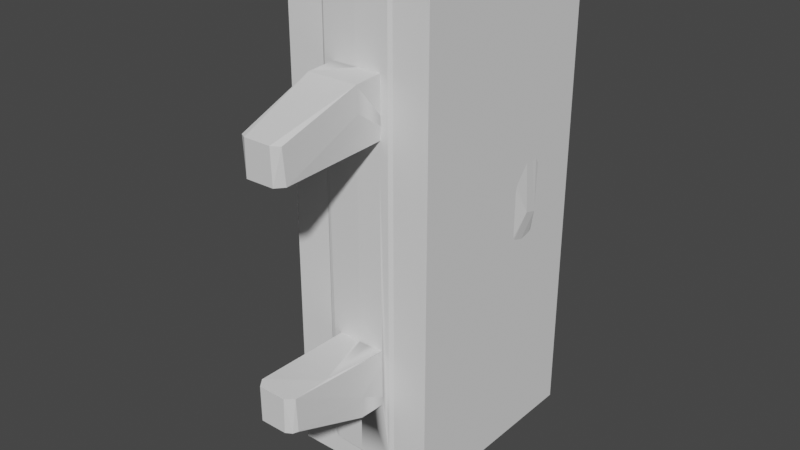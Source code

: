 # Source: hand_fingers.blend  (saved by Blender 2.82.7; exported with 4.5.12 LTS)
import bpy
from mathutils import Matrix  # noqa: F401  (used for matrix-valued properties, if any)

bpy.ops.wm.read_factory_settings(use_empty=True)
scene = bpy.context.scene
scene.name = 'Scene'

# ---- collections
col_collection = bpy.data.collections.new('Collection'); scene.collection.children.link(col_collection)

# ---- materials (node trees are filled in below, after node groups)
mat_defaultmaterial = bpy.data.materials.new('DefaultMaterial')
mat_defaultmaterial.use_transparent_shadow = False

# ---- material node trees
mat_defaultmaterial.use_nodes = True; mat_defaultmaterial.node_tree.nodes.clear()
_N = mat_defaultmaterial.node_tree.nodes; _L = mat_defaultmaterial.node_tree.links
n0 = _N.new('ShaderNodeOutputMaterial'); n0.name = 'Material Output'; n0.location = (300, 300)
n1 = _N.new('ShaderNodeBsdfPrincipled'); n1.name = 'Principled BSDF'; n1.location = (10, 300)
n1.distribution = 'GGX'
n1.subsurface_method = 'BURLEY'
n1.inputs[3].default_value = 1.45
n1.inputs[27].default_value = (0.0, 0.0, 0.0, 1.0)
n1.inputs[28].default_value = 1.0
_L.new(n1.outputs[0], n0.inputs[0])
n0.is_active_output = True

# ---- world
world_world = bpy.data.worlds.new('World'); scene.world = world_world
world_world.use_nodes = True; world_world.node_tree.nodes.clear()
_N = world_world.node_tree.nodes; _L = world_world.node_tree.links
n0 = _N.new('ShaderNodeOutputWorld'); n0.name = 'World Output'; n0.location = (300, 300)
n1 = _N.new('ShaderNodeBackground'); n1.name = 'Background'; n1.location = (10, 300)
n1.inputs[0].default_value = (0.05088, 0.05088, 0.05088, 1.0)
_L.new(n1.outputs[0], n0.inputs[0])
n0.is_active_output = True
world_world.color = (0.05088, 0.05088, 0.05088)
world_world.use_sun_shadow = False
world_world.sun_shadow_jitter_overblur = 0.0

# ---- meshes
me_cube_001 = bpy.data.meshes.new('Cube.001')
me_cube_001.from_pydata([(-0.0307, -0.04427, -0.1009), (-0.0307, -0.04427, 0.1009), (-0.0307, 0.04427, -0.1009), (-0.0307, 0.04427, 0.1009), (0.0307, -0.04427, -0.1009), (0.0307, -0.04427, 0.1009), (0.0307, 0.04427, -0.1009), (0.0307, 0.04427, 0.1009)], [], [(1, 2, 0), (3, 6, 2), (7, 4, 6), (5, 0, 4), (6, 0, 2), (3, 5, 7), (1, 3, 2), (3, 7, 6), (7, 5, 4), (5, 1, 0), (6, 4, 0), (3, 1, 5)])
_uv = me_cube_001.uv_layers.new(name='UVMap')
_uv.uv.foreach_set('vector', [0.625, 0.0, 0.375, 0.25, 0.375, 0.0, 0.625, 0.25, 0.375, 0.5, 0.375, 0.25, 0.625, 0.5, 0.375, 0.75, 0.375, 0.5, 0.625, 0.75, 0.375, 1.0, 0.375, 0.75, 0.375, 0.5, 0.125, 0.75, 0.125, 0.5, 0.875, 0.5, 0.625, 0.75, 0.625, 0.5, 0.625, 0.0, 0.625, 0.25, 0.375, 0.25, 0.625, 0.25, 0.625, 0.5, 0.375, 0.5, 0.625, 0.5, 0.625, 0.75, 0.375, 0.75, 0.625, 0.75, 0.625, 1.0, 0.375, 1.0, 0.375, 0.5, 0.375, 0.75, 0.125, 0.75, 0.875, 0.5, 0.875, 0.75, 0.625, 0.75])
me_cube_001.use_remesh_fix_poles = True
me_cube_001.use_remesh_preserve_attributes = False
me_cube_001.use_mirror_vertex_groups = False
me_cube_001.update()
me_hand = bpy.data.meshes.new('hand')
me_hand.from_pydata([(-0.0104, -0.06525, 0.07744), (0.01039, -0.06522, 0.07759), (-0.00584, -0.05427, 0.1122), (-0.008616, -0.05399, 0.1097), (-0.01049, -0.0551, 0.07684), (-0.0104, -0.06525, 0.07744), (-0.01049, -0.0551, 0.07684), (-0.008693, -0.03987, 0.1086), (-0.0102, -0.04219, 0.06577), (-0.01047, -0.04752, 0.06576), (-0.008616, -0.05399, 0.1097), (-0.008693, -0.03987, 0.1086), (-0.01049, -0.0551, 0.07684), (0.008623, -0.03994, 0.1094), (0.01014, -0.04216, 0.06577), (0.01005, -0.04202, 0.06577), (0.00873, -0.03998, 0.09456), (-0.008693, -0.03987, 0.1086), (0.005481, -0.03991, 0.1121), (0.00873, -0.03998, 0.09456), (-0.0104, -0.06525, 0.07744), (-0.01049, -0.0551, 0.07684), (-0.01047, -0.04752, 0.06576), (-0.01043, -0.05124, 0.06576), (-0.0104, -0.06525, 0.07744), (-0.01043, -0.05124, 0.06576), (-0.01041, -0.05546, 0.06576), (-0.01038, -0.06596, 0.06576), (-0.0104, -0.06525, 0.07744), (-0.01038, -0.06596, 0.06576), (-0.002333, -0.06594, 0.06592), (0.01039, -0.06522, 0.07759), (0.01039, -0.06522, 0.07759), (0.005278, -0.05429, 0.1122), (-0.00584, -0.05427, 0.1122), (0.007778, -0.05422, 0.1108), (0.005278, -0.05429, 0.1122), (0.01039, -0.06522, 0.07759), (0.008623, -0.03994, 0.1094), (0.005481, -0.03991, 0.1121), (0.007778, -0.05422, 0.1108), (-0.0104, -0.06525, 0.07744), (-0.00584, -0.05427, 0.1122), (-0.008616, -0.05399, 0.1097), (0.01048, -0.0561, 0.07739), (0.008841, -0.05392, 0.109), (0.01039, -0.06522, 0.07759), (0.008841, -0.05392, 0.109), (0.007778, -0.05422, 0.1108), (0.01039, -0.06522, 0.07759), (-0.00584, -0.05427, 0.1122), (0.005481, -0.03991, 0.1121), (-0.006138, -0.03998, 0.112), (0.005278, -0.05429, 0.1122), (0.005481, -0.03991, 0.1121), (-0.00584, -0.05427, 0.1122), (-0.008693, -0.03987, 0.1086), (-0.006138, -0.03998, 0.112), (0.005481, -0.03991, 0.1121), (-0.006138, -0.03998, 0.112), (-0.008693, -0.03987, 0.1086), (-0.008616, -0.05399, 0.1097), (0.005481, -0.03991, 0.1121), (0.008623, -0.03994, 0.1094), (0.00873, -0.03998, 0.09456), (0.007778, -0.05422, 0.1108), (0.005481, -0.03991, 0.1121), (0.005278, -0.05429, 0.1122), (0.008623, -0.03994, 0.1094), (0.008841, -0.05392, 0.109), (0.01048, -0.0561, 0.07739), (-0.006138, -0.03998, 0.112), (-0.008616, -0.05399, 0.1097), (-0.00584, -0.05427, 0.1122), (0.007778, -0.05422, 0.1108), (0.008841, -0.05392, 0.109), (0.008623, -0.03994, 0.1094), (0.0104, 0.06525, 0.07744), (-0.01039, 0.06522, 0.07759), (0.00584, 0.05427, 0.1122), (0.008616, 0.05399, 0.1097), (0.01049, 0.0551, 0.07684), (0.0104, 0.06525, 0.07744), (0.01049, 0.0551, 0.07684), (0.008693, 0.03987, 0.1086), (0.0102, 0.04219, 0.06575), (0.01047, 0.04751, 0.06575), (0.008616, 0.05399, 0.1097), (0.008693, 0.03987, 0.1086), (0.01049, 0.0551, 0.07684), (-0.008623, 0.03994, 0.1094), (-0.01014, 0.04216, 0.06577), (-0.01005, 0.04202, 0.06577), (-0.00873, 0.03998, 0.09456), (0.008693, 0.03987, 0.1086), (-0.005481, 0.03991, 0.1121), (-0.00873, 0.03998, 0.09456), (0.0104, 0.06525, 0.07744), (0.01049, 0.0551, 0.07684), (0.01047, 0.04751, 0.06575), (0.01043, 0.05122, 0.06575), (0.0104, 0.06525, 0.07744), (0.01043, 0.05122, 0.06575), (0.01043, 0.05157, 0.06575), (0.01038, 0.06596, 0.06575), (0.0104, 0.06525, 0.07744), (0.01038, 0.06596, 0.06575), (0.002342, 0.06595, 0.06591), (-0.01039, 0.06522, 0.07759), (-0.01039, 0.06522, 0.07759), (-0.005278, 0.05429, 0.1122), (0.00584, 0.05427, 0.1122), (-0.007778, 0.05422, 0.1108), (-0.005278, 0.05429, 0.1122), (-0.01039, 0.06522, 0.07759), (-0.008623, 0.03994, 0.1094), (-0.005481, 0.03991, 0.1121), (-0.007778, 0.05422, 0.1108), (0.0104, 0.06525, 0.07744), (0.00584, 0.05427, 0.1122), (0.008616, 0.05399, 0.1097), (-0.01048, 0.0561, 0.07739), (-0.008841, 0.05392, 0.109), (-0.01039, 0.06522, 0.07759), (-0.008841, 0.05392, 0.109), (-0.007778, 0.05422, 0.1108), (-0.01039, 0.06522, 0.07759), (0.00584, 0.05427, 0.1122), (-0.005481, 0.03991, 0.1121), (0.006138, 0.03998, 0.112), (-0.005278, 0.05429, 0.1122), (-0.005481, 0.03991, 0.1121), (0.00584, 0.05427, 0.1122), (0.008693, 0.03987, 0.1086), (0.006138, 0.03998, 0.112), (-0.005481, 0.03991, 0.1121), (0.006138, 0.03998, 0.112), (0.008693, 0.03987, 0.1086), (0.008616, 0.05399, 0.1097), (-0.005481, 0.03991, 0.1121), (-0.008623, 0.03994, 0.1094), (-0.00873, 0.03998, 0.09456), (-0.007778, 0.05422, 0.1108), (-0.005481, 0.03991, 0.1121), (-0.005278, 0.05429, 0.1122), (-0.008623, 0.03994, 0.1094), (-0.008841, 0.05392, 0.109), (-0.01048, 0.0561, 0.07739), (0.006138, 0.03998, 0.112), (0.008616, 0.05399, 0.1097), (0.00584, 0.05427, 0.1122), (-0.007778, 0.05422, 0.1108), (-0.008841, 0.05392, 0.109), (-0.008623, 0.03994, 0.1094), (0.01674, 0.09013, 0.06443), (0.01713, -0.08927, 0.06361), (0.03159, -0.000559, 0.006214), (-0.01705, -0.09552, 0.02212), (-0.01751, -0.09791, 0.05167), (-0.0316, -0.001987, 0.001153), (-0.02598, 0.07577, -0.005082), (-0.03164, -0.000579, 0.005973), (0.01703, -0.0968, 0.03032), (0.03162, -0.001861, 0.00118), (0.01759, -0.09741, 0.05198), (0.01856, 0.0946, 0.05662), (-0.0168, -0.09191, 0.006295), (-0.01681, -0.08753, -0.001206), (0.01623, -0.09954, 0.05158), (-4.1e-05, -0.104, 0.005691), (-1.7e-05, -0.1037, -0.009199), (-0.003617, -0.1012, -0.01261), (-0.00343, -0.1026, -0.008964), (-0.02527, 0.08207, 0.005197), (-0.02801, 0.04178, -0.006396), (-0.000113, 0.09281, 0.06596), (-0.01257, 0.09371, 0.06517), (-0.01442, 0.09128, 0.06569), (-0.01726, -0.0907, 0.06308), (-0.01547, -0.09071, 0.06519), (-0.01677, 0.09025, 0.06433), (0.01696, -0.0916, 0.005563), (0.01761, -0.09385, 0.05845), (0.01251, -0.1002, 0.05689), (0.01555, 0.1002, 0.05467), (0.01927, 0.09849, 0.04494), (0.01622, 0.1003, 0.04587), (0.001917, -0.04552, -0.02566), (0.02802, 0.04204, -0.00635), (0.00381, -0.08297, -0.02445), (0.02067, 0.09369, 0.04331), (0.02545, 0.08118, 0.003501), (-0.003637, -0.08359, -0.02461), (-0.01653, -0.08224, -0.005118), (-0.01402, -0.1001, 0.05603), (-0.01601, -0.09963, 0.0493), (-0.003215, -0.08777, -0.02388), (-0.009491, -0.04216, 0.06578), (-0.003641, 0.04203, 0.06589), (-0.0104, 0.0659, 0.06577), (-0.001981, 0.06593, 0.06593), (-0.01299, -0.0925, 0.06571), (-0.000506, -0.09295, 0.06595), (-0.000449, -0.06594, 0.06595), (-0.000398, -0.04203, 0.06595), (-0.00022, 0.04203, 0.06596), (0.01354, 0.09267, 0.06569), (-0.00017, 0.06593, 0.06596), (0.003347, -0.04203, 0.06588), (0.009719, 0.04217, 0.06576), (0.01343, -0.09193, 0.06573), (0.0104, -0.0659, 0.06577), (0.01043, -0.0624, 0.06577), (0.01043, -0.0624, 0.06577), (0.01042, -0.04774, 0.06577), (0.001538, -0.06593, 0.06591), (-0.01923, 0.09726, 0.05059), (0.01656, -0.08513, -0.003873), (0.003495, -0.1027, -0.008029), (0.02387, 0.0904, 0.004368), (0.02271, 0.09374, 0.01434), (0.02603, 0.0753, -0.005031), (0.02482, 0.07438, -0.007156), (-0.0015, -0.04587, -0.02592), (-0.000834, 0.08026, -0.007322), (0.02296, 0.0779, -0.007399), (-0.02276, 0.08017, -0.00691), (3.2e-05, -0.09945, -0.01716), (-0.01663, -0.09855, 0.05473), (0.003602, -0.1012, -0.01263), (-0.001617, 0.09747, 0.06231), (0.01572, -0.09178, 0.06491), (-0.01845, 0.09201, 0.05839), (-0.000627, -0.08798, -0.02496), (0.003076, -0.08797, -0.02398), (0.0198, 0.09701, 0.02091), (0.009942, 0.1, 0.05834), (0.01713, 0.09907, 0.0543), (-0.000314, 0.09461, 0.007575), (-1.6e-05, 0.0985, 0.02708), (-0.000337, 0.08656, -0.004163), (0.02231, 0.08825, -0.001933), (0.02238, 0.08336, -0.005526), (-0.02132, 0.09093, 0.00098), (-0.02273, 0.08543, -0.00412), (-0.0245, 0.08589, -0.001833), (0.001843, -0.084, -0.02552), (-0.02465, 0.07667, -0.006932), (0.01314, -0.09406, 0.06468), (-0.009324, -0.09998, 0.05849), (-0.01907, 0.0977, 0.02463), (-0.004494, 0.1004, 0.05812), (-0.01462, 0.1002, 0.05573), (0.01581, -0.09942, 0.05497), (0.02134, 0.09433, 0.008942), (-0.000173, 0.09099, 0.000577), (0.02148, 0.09179, 0.002684), (0.02451, 0.0817, -0.005051), (0.02473, 0.08574, -0.001232), (-0.02066, 0.09467, 0.009538), (0.001191, -0.1003, 0.05862), (0.00047, -0.09666, 0.06308), (0.0154, 0.09291, 0.06456), (-0.000868, -0.08255, -0.02587), (-0.02356, 0.09117, 0.004608), (-0.01462, -0.09344, 0.0645), (-0.02303, 0.0929, 0.009877), (-0.02182, 0.09544, 0.02176), (-0.01819, 0.09952, 0.04381), (-0.01605, 0.09321, 0.06362), (-0.01699, 0.09936, 0.05412), (-0.0104, 0.0659, 0.06577), (-0.01043, 0.06241, 0.06577), (-0.01048, 0.0561, 0.07739), (-0.01039, 0.06522, 0.07759), (-0.01005, 0.04202, 0.06577), (0.006575, 0.04206, 0.06582), (-0.00873, 0.03998, 0.09456), (0.002342, 0.06595, 0.06591), (-0.01039, 0.06522, 0.07759), (0.006575, 0.04206, 0.06582), (0.0102, 0.04219, 0.06575), (0.008693, 0.03987, 0.1086), (-0.00873, 0.03998, 0.09456), (-0.01042, 0.04774, 0.06577), (-0.01014, 0.04216, 0.06577), (-0.008623, 0.03994, 0.1094), (-0.01048, 0.0561, 0.07739), (-0.01043, 0.06241, 0.06577), (-0.01042, 0.04774, 0.06577), (-0.01048, 0.0561, 0.07739), (0.01048, -0.0561, 0.07739), (0.01039, -0.06522, 0.07759), (0.01005, -0.04202, 0.06577), (-0.001689, -0.04204, 0.06593), (-0.006568, -0.04205, 0.06584), (0.00873, -0.03998, 0.09456), (-0.002333, -0.06594, 0.06592), (0.0104, -0.0659, 0.06577), (0.01039, -0.06522, 0.07759), (-0.006568, -0.04205, 0.06584), (-0.0102, -0.04219, 0.06577), (-0.008693, -0.03987, 0.1086), (0.00873, -0.03998, 0.09456), (0.01042, -0.04774, 0.06577), (0.01014, -0.04216, 0.06577), (0.008623, -0.03994, 0.1094), (0.01048, -0.0561, 0.07739), (0.01048, -0.0561, 0.07739)], [(30, 294), (29, 201), (8, 91), (272, 285), (288, 177), (284, 177), (107, 205), (106, 206), (85, 209)], [(0, 1, 2), (3, 4, 5), (6, 7, 8, 9), (10, 11, 12), (13, 14, 15, 16), (17, 18, 19), (20, 21, 22, 23), (24, 25, 26, 27), (28, 29, 30, 31), (32, 33, 34), (35, 36, 37), (38, 39, 40), (41, 42, 43), (44, 45, 46), (47, 48, 49), (50, 51, 52), (53, 54, 55), (56, 57, 58), (59, 60, 61), (62, 63, 64), (65, 66, 67), (68, 69, 70), (71, 72, 73), (74, 75, 76), (77, 78, 79), (80, 81, 82), (83, 84, 85, 86), (87, 88, 89), (90, 91, 92, 93), (94, 95, 96), (97, 98, 99, 100), (101, 102, 103, 104), (105, 106, 107, 108), (109, 110, 111), (112, 113, 114), (115, 116, 117), (118, 119, 120), (121, 122, 123), (124, 125, 126), (127, 128, 129), (130, 131, 132), (133, 134, 135), (136, 137, 138), (139, 140, 141), (142, 143, 144), (145, 146, 147), (148, 149, 150), (151, 152, 153), (154, 155, 156), (157, 158, 159), (160, 159, 161), (162, 163, 164), (163, 156, 164), (165, 154, 156), (166, 159, 167), (161, 159, 158), (157, 159, 166), (168, 169, 170), (171, 172, 166), (173, 160, 161), (174, 159, 160), (175, 176, 177), (178, 179, 180), (181, 163, 162), (155, 182, 156), (182, 164, 156), (183, 169, 168), (184, 185, 186), (187, 188, 189), (190, 156, 191), (159, 192, 193), (178, 161, 158), (194, 195, 169), (171, 167, 196), (175, 177, 22, 23, 26, 197, 198, 92, 91, 199, 200), (201, 202, 203, 204, 205, 198, 197, 26), (206, 175, 207, 205, 204, 208, 209, 103), (202, 210, 211, 212, 213, 214, 14, 15, 208, 215), (173, 161, 216), (162, 164, 168), (189, 163, 217), (218, 181, 162), (163, 189, 188), (165, 190, 185), (190, 165, 156), (190, 191, 219), (190, 220, 185), (220, 190, 219), (163, 188, 221), (163, 221, 191), (163, 191, 156), (222, 188, 187), (223, 224, 225), (224, 223, 226), (225, 222, 187), (192, 159, 174), (227, 171, 196), (193, 192, 196), (167, 193, 196), (167, 159, 193), (228, 178, 158), (227, 229, 170), (195, 228, 158), (169, 195, 170), (230, 175, 206), (175, 230, 176), (154, 206, 231), (210, 231, 206), (178, 232, 161), (232, 178, 180), (232, 216, 161), (233, 227, 196), (234, 189, 217), (231, 155, 154), (186, 185, 235), (236, 230, 206), (185, 237, 165), (238, 239, 235), (221, 188, 222), (240, 241, 242), (243, 244, 245), (246, 223, 187), (223, 247, 226), (157, 195, 158), (218, 168, 170), (227, 170, 171), (160, 173, 245), (177, 179, 201), (180, 179, 177), (202, 248, 210), (194, 169, 249), (250, 239, 238), (230, 251, 176), (186, 252, 251), (217, 181, 229), (229, 181, 218), (229, 218, 170), (231, 253, 182), (253, 183, 168), (248, 253, 231), (253, 248, 183), (162, 168, 218), (253, 168, 164), (164, 182, 253), (251, 230, 236), (187, 189, 246), (238, 235, 254), (239, 186, 235), (226, 244, 240), (241, 255, 256), (240, 242, 224), (224, 242, 225), (187, 223, 225), (174, 247, 223), (174, 160, 247), (257, 241, 258), (192, 174, 223), (259, 250, 238), (252, 176, 251), (181, 217, 163), (260, 248, 261), (184, 186, 236), (236, 186, 251), (219, 254, 220), (237, 185, 184), (206, 262, 236), (262, 184, 236), (262, 165, 237), (244, 243, 240), (258, 221, 257), (254, 219, 256), (243, 238, 255), (255, 238, 256), (263, 223, 246), (192, 223, 263), (167, 171, 166), (195, 194, 228), (172, 170, 195), (172, 157, 166), (202, 261, 248), (260, 261, 249), (169, 183, 260), (260, 249, 169), (264, 245, 173), (234, 227, 233), (233, 246, 234), (227, 234, 229), (217, 229, 234), (155, 231, 182), (248, 231, 210), (248, 260, 183), (246, 189, 234), (262, 237, 184), (262, 206, 154), (165, 262, 154), (238, 254, 256), (235, 220, 254), (220, 235, 185), (225, 257, 222), (221, 258, 191), (258, 219, 191), (243, 255, 240), (240, 255, 241), (224, 226, 240), (195, 157, 172), (172, 171, 170), (265, 249, 201), (249, 261, 201), (194, 265, 228), (179, 265, 201), (266, 267, 259), (268, 186, 239), (252, 186, 268), (264, 243, 245), (263, 246, 233), (241, 257, 242), (221, 222, 257), (241, 256, 219), (258, 241, 219), (194, 249, 265), (201, 261, 202), (178, 265, 179), (269, 216, 232), (232, 180, 269), (270, 216, 269), (264, 266, 259), (216, 267, 173), (267, 266, 173), (266, 264, 173), (264, 259, 243), (252, 269, 176), (180, 177, 269), (257, 225, 242), (245, 244, 247), (247, 244, 226), (247, 160, 245), (270, 252, 268), (259, 267, 250), (216, 268, 267), (268, 216, 270), (243, 259, 238), (252, 270, 269), (177, 176, 269), (196, 263, 233), (178, 228, 265), (250, 268, 239), (196, 192, 263), (268, 250, 267), (271, 272, 273, 274), (275, 198, 205, 276, 277), (278, 207, 200, 199, 279), (280, 209, 281, 282, 283), (100, 99, 210, 206, 103), (198, 205, 207, 200), (200, 207, 175), (284, 285, 286, 287), (200, 199, 91, 92, 198), (288, 289, 290), (211, 212, 291, 292), (293, 208, 204, 294, 295, 296), (208, 204, 203, 215), (215, 203, 202), (297, 203, 215, 298, 299), (300, 197, 301, 302, 303), (23, 22, 177, 201, 26), (304, 305, 306, 307), (15, 14, 214, 213, 212, 211, 210, 99, 100, 103, 209, 208), (213, 214, 308)])
me_hand.polygons.foreach_set('use_smooth', [True] * 268)
_k = set([(0, 1), (0, 2), (1, 2), (3, 4), (3, 5), (4, 5), (6, 7), (6, 9), (7, 8), (8, 9), (10, 11), (10, 12), (11, 12), (13, 14), (13, 16), (15, 16), (17, 18), (17, 19), (18, 19), (20, 21), (20, 23), (21, 22), (24, 25), (24, 27), (25, 26), (26, 27), (28, 29), (28, 31), (29, 30), (30, 31), (32, 33), (32, 34), (33, 34), (35, 36), (35, 37), (36, 37), (38, 39), (38, 40), (39, 40), (41, 42), (41, 43), (42, 43), (44, 45), (44, 46), (45, 46), (47, 48), (47, 49), (48, 49), (50, 51), (50, 52), (51, 52), (53, 54), (53, 55), (54, 55), (56, 57), (56, 58), (57, 58), (59, 60), (59, 61), (60, 61), (62, 63), (62, 64), (63, 64), (65, 66), (65, 67), (66, 67), (68, 69), (68, 70), (69, 70), (71, 72), (71, 73), (72, 73), (74, 75), (74, 76), (75, 76), (77, 78), (77, 79), (78, 79), (80, 81), (80, 82), (81, 82), (83, 84), (83, 86), (84, 85), (85, 86), (87, 88), (87, 89), (88, 89), (90, 91), (90, 93), (92, 93), (94, 95), (94, 96), (95, 96), (97, 98), (97, 100), (98, 99), (101, 102), (101, 104), (102, 103), (103, 104), (105, 106), (105, 108), (106, 107), (107, 108), (109, 110), (109, 111), (110, 111), (112, 113), (112, 114), (113, 114), (115, 116), (115, 117), (116, 117), (118, 119), (118, 120), (119, 120), (121, 122), (121, 123), (122, 123), (124, 125), (124, 126), (125, 126), (127, 128), (127, 129), (128, 129), (130, 131), (130, 132), (131, 132), (133, 134), (133, 135), (134, 135), (136, 137), (136, 138), (137, 138), (139, 140), (139, 141), (140, 141), (142, 143), (142, 144), (143, 144), (145, 146), (145, 147), (146, 147), (148, 149), (148, 150), (149, 150), (151, 152), (151, 153), (152, 153), (154, 155), (154, 156), (154, 165), (154, 206), (154, 231), (154, 262), (155, 156), (155, 182), (155, 231), (156, 163), (156, 164), (156, 165), (156, 182), (156, 190), (156, 191), (157, 158), (157, 159), (157, 166), (157, 172), (157, 195), (158, 159), (158, 161), (158, 178), (158, 195), (158, 228), (159, 160), (159, 161), (159, 166), (159, 167), (159, 174), (159, 192), (159, 193), (160, 161), (160, 173), (160, 174), (160, 245), (160, 247), (161, 173), (161, 178), (161, 216), (161, 232), (162, 164), (162, 168), (162, 181), (162, 218), (163, 164), (163, 181), (163, 188), (163, 189), (163, 191), (163, 217), (163, 221), (164, 168), (164, 182), (164, 253), (165, 185), (165, 190), (165, 237), (165, 262), (166, 167), (166, 171), (166, 172), (167, 171), (167, 193), (167, 196), (168, 169), (168, 170), (168, 183), (168, 218), (168, 253), (169, 170), (169, 183), (169, 194), (169, 195), (169, 249), (169, 260), (170, 171), (170, 172), (170, 195), (170, 218), (170, 227), (170, 229), (171, 172), (171, 196), (171, 227), (172, 195), (173, 216), (173, 245), (173, 264), (173, 266), (173, 267), (174, 192), (174, 223), (174, 247), (175, 176), (175, 177), (175, 206), (175, 207), (175, 230), (176, 177), (176, 230), (176, 251), (176, 252), (176, 269), (177, 179), (177, 180), (177, 201), (177, 269), (178, 179), (178, 180), (178, 228), (178, 232), (178, 265), (179, 180), (179, 201), (179, 265), (180, 232), (180, 269), (181, 217), (181, 218), (181, 229), (182, 231), (182, 253), (183, 248), (183, 253), (183, 260), (184, 185), (184, 186), (184, 236), (184, 237), (184, 262), (185, 186), (185, 190), (185, 220), (185, 235), (185, 237), (186, 235), (186, 236), (186, 239), (186, 251), (186, 268), (187, 188), (187, 189), (187, 222), (187, 223), (187, 225), (187, 246), (188, 189), (188, 221), (188, 222), (189, 217), (189, 234), (189, 246), (190, 191), (190, 219), (190, 220), (191, 219), (191, 221), (191, 258), (192, 193), (192, 196), (192, 223), (192, 263), (193, 196), (194, 195), (194, 228), (194, 249), (194, 265), (195, 228), (196, 227), (196, 233), (196, 263), (197, 300), (197, 301), (198, 275), (199, 279), (201, 202), (201, 249), (201, 261), (201, 265), (202, 203), (202, 210), (202, 248), (202, 261), (203, 204), (203, 297), (204, 205), (204, 294), (205, 207), (205, 276), (206, 210), (206, 230), (206, 231), (206, 236), (206, 262), (207, 278), (208, 293), (209, 280), (209, 281), (210, 231), (210, 248), (211, 292), (212, 291), (213, 308), (214, 308), (215, 298), (216, 232), (216, 267), (216, 268), (216, 269), (216, 270), (217, 229), (217, 234), (218, 229), (219, 220), (219, 241), (219, 254), (219, 256), (219, 258), (220, 235), (220, 254), (221, 222), (221, 257), (221, 258), (222, 225), (222, 257), (223, 224), (223, 225), (223, 226), (223, 246), (223, 247), (223, 263), (224, 225), (224, 226), (224, 240), (224, 242), (225, 242), (225, 257), (226, 240), (226, 244), (226, 247), (227, 229), (227, 233), (227, 234), (228, 265), (229, 234), (230, 236), (230, 251), (231, 248), (231, 253), (232, 269), (233, 234), (233, 246), (233, 263), (234, 246), (235, 238), (235, 239), (235, 254), (236, 251), (236, 262), (237, 262), (238, 239), (238, 243), (238, 254), (238, 255), (238, 256), (238, 259), (239, 250), (239, 268), (240, 241), (240, 242), (240, 243), (240, 244), (240, 255), (241, 242), (241, 255), (241, 256), (241, 257), (241, 258), (242, 257), (243, 244), (243, 245), (243, 255), (243, 259), (243, 264), (244, 245), (244, 247), (245, 247), (245, 264), (246, 263), (248, 253), (248, 260), (248, 261), (249, 260), (249, 261), (249, 265), (250, 259), (250, 267), (250, 268), (251, 252), (252, 268), (252, 269), (252, 270), (254, 256), (255, 256), (257, 258), (259, 264), (259, 266), (259, 267), (260, 261), (264, 266), (266, 267), (267, 268), (268, 270), (269, 270), (271, 272), (271, 274), (272, 273), (273, 274), (275, 277), (276, 277), (278, 279), (280, 283), (281, 282), (282, 283), (284, 285), (284, 287), (285, 286), (286, 287), (288, 289), (288, 290), (289, 290), (291, 292), (293, 296), (294, 295), (295, 296), (297, 299), (298, 299), (300, 303), (301, 302), (302, 303), (304, 305), (304, 307), (305, 306), (306, 307)])
me_hand.attributes.new('sharp_edge', 'BOOLEAN', 'EDGE').data.foreach_set('value', [ (min(e.vertices), max(e.vertices)) in _k for e in me_hand.edges])
me_hand.materials.append(mat_defaultmaterial)
me_hand.use_remesh_fix_poles = True
me_hand.use_remesh_preserve_attributes = False
me_hand.use_mirror_vertex_groups = False
me_hand.update()
me_hand.normals_split_custom_set([tuple(v) for v in zip(*[iter([-0.0006739, -0.9536, 0.3012, -0.0006739, -0.9536, 0.3012, -0.0006739, -0.9536, 0.3012, -0.9983, -0.005857, 0.05723, -0.9983, -0.005857, 0.05723, -0.9983, -0.005857, 0.05723, -0.9982, 0.05079, 0.03229, -0.9982, 0.05079, 0.03229, -0.9982, 0.05079, 0.03229, -0.9982, 0.05079, 0.03229, -0.9984, -0.0007487, 0.05706, -0.9984, -0.0007487, 0.05706, -0.9984, -0.0007487, 0.05706, 0.8712, 0.4909, 0.005203, 0.8712, 0.4909, 0.005203, 0.8712, 0.4909, 0.005203, 0.8712, 0.4909, 0.005203, 0.003747, 1.0, -0.003121, 0.003747, 1.0, -0.003121, 0.003747, 1.0, -0.003121, -0.9999, -0.009771, -0.009185, -0.9999, -0.009771, -0.009185, -0.9999, -0.009771, -0.009185, -0.9999, -0.009771, -0.009185, -1.0, -0.003736, -0.001934, -1.0, -0.003736, -0.001934, -1.0, -0.003736, -0.001934, -1.0, -0.003736, -0.001934, 0.001155, -0.9982, 0.06077, 0.001155, -0.9982, 0.06077, 0.001155, -0.9982, 0.06077, 0.001155, -0.9982, 0.06077, -0.002845, -0.9538, 0.3003, -0.002845, -0.9538, 0.3003, -0.002845, -0.9538, 0.3003, 0.219, -0.9209, 0.3226, 0.219, -0.9209, 0.3226, 0.219, -0.9209, 0.3226, 0.6614, 0.03501, 0.7492, 0.6614, 0.03501, 0.7492, 0.6614, 0.03501, 0.7492, -0.3776, -0.8676, 0.3235, -0.3776, -0.8676, 0.3235, -0.3776, -0.8676, 0.3235, 0.9986, -0.008708, 0.05236, 0.9986, -0.008708, 0.05236, 0.9986, -0.008708, 0.05236, 0.6661, -0.6907, 0.2815, 0.6661, -0.6907, 0.2815, 0.6661, -0.6907, 0.2815, -0.01274, 0.01554, 0.9998, -0.01274, 0.01554, 0.9998, -0.01274, 0.01554, 0.9998, -0.004033, 0.008677, 1.0, -0.004033, 0.008677, 1.0, -0.004033, 0.008677, 1.0, -0.006497, 0.9993, 0.03766, -0.006497, 0.9993, 0.03766, -0.006497, 0.9993, 0.03766, -0.7989, 0.04499, 0.5997, -0.7989, 0.04499, 0.5997, -0.7989, 0.04499, 0.5997, 0.008908, 1.0, -0.002167, 0.008908, 1.0, -0.002167, 0.008908, 1.0, -0.002167, 0.5102, 0.0002142, 0.8601, 0.5102, 0.0002142, 0.8601, 0.5102, 0.0002142, 0.8601, 0.9986, 0.01425, 0.05078, 0.9986, 0.01425, 0.05078, 0.9986, 0.01425, 0.05078, -0.6657, -0.002082, 0.7462, -0.6657, -0.002082, 0.7462, -0.6657, -0.002082, 0.7462, 0.8582, 1.574e-05, 0.5134, 0.8582, 1.574e-05, 0.5134, 0.8582, 1.574e-05, 0.5134, 0.0006739, 0.9536, 0.3012, 0.0006739, 0.9536, 0.3012, 0.0006739, 0.9536, 0.3012, 0.9983, 0.005857, 0.05723, 0.9983, 0.005857, 0.05723, 0.9983, 0.005857, 0.05723, 0.9982, -0.05083, 0.03228, 0.9982, -0.05083, 0.03228, 0.9982, -0.05083, 0.03228, 0.9982, -0.05083, 0.03228, 0.9984, 0.0007487, 0.05706, 0.9984, 0.0007487, 0.05706, 0.9984, 0.0007487, 0.05706, -0.8712, -0.4909, 0.005203, -0.8712, -0.4909, 0.005203, -0.8712, -0.4909, 0.005203, -0.8712, -0.4909, 0.005203, -0.003747, -1.0, -0.003121, -0.003747, -1.0, -0.003121, -0.003747, -1.0, -0.003121, 0.9999, 0.009777, -0.009192, 0.9999, 0.009777, -0.009192, 0.9999, 0.009777, -0.009192, 0.9999, 0.009777, -0.009192, 1.0, 0.003731, -0.001973, 1.0, 0.003731, -0.001973, 1.0, 0.003731, -0.001973, 1.0, 0.003731, -0.001973, -0.001142, 0.9981, 0.06081, -0.001142, 0.9981, 0.06081, -0.001142, 0.9981, 0.06081, -0.001142, 0.9981, 0.06081, 0.002845, 0.9538, 0.3003, 0.002845, 0.9538, 0.3003, 0.002845, 0.9538, 0.3003, -0.219, 0.9209, 0.3226, -0.219, 0.9209, 0.3226, -0.219, 0.9209, 0.3226, -0.6614, -0.03501, 0.7492, -0.6614, -0.03501, 0.7492, -0.6614, -0.03501, 0.7492, 0.3776, 0.8676, 0.3235, 0.3776, 0.8676, 0.3235, 0.3776, 0.8676, 0.3235, -0.9986, 0.008708, 0.05236, -0.9986, 0.008708, 0.05236, -0.9986, 0.008708, 0.05236, -0.6661, 0.6907, 0.2815, -0.6661, 0.6907, 0.2815, -0.6661, 0.6907, 0.2815, 0.01274, -0.01554, 0.9998, 0.01274, -0.01554, 0.9998, 0.01274, -0.01554, 0.9998, 0.004033, -0.008677, 1.0, 0.004033, -0.008677, 1.0, 0.004033, -0.008677, 1.0, 0.006497, -0.9993, 0.03766, 0.006497, -0.9993, 0.03766, 0.006497, -0.9993, 0.03766, 0.7989, -0.04499, 0.5997, 0.7989, -0.04499, 0.5997, 0.7989, -0.04499, 0.5997, -0.008908, -1.0, -0.002167, -0.008908, -1.0, -0.002167, -0.008908, -1.0, -0.002167, -0.5102, -0.0002142, 0.8601, -0.5102, -0.0002142, 0.8601, -0.5102, -0.0002142, 0.8601, -0.9986, -0.01425, 0.05078, -0.9986, -0.01425, 0.05078, -0.9986, -0.01425, 0.05078, 0.6657, 0.002082, 0.7462, 0.6657, 0.002082, 0.7462, 0.6657, 0.002082, 0.7462, -0.8582, -1.574e-05, 0.5134, -0.8582, -1.574e-05, 0.5134, -0.8582, -1.574e-05, 0.5134, 0.9693, 0.001035, 0.2457, 0.9693, 0.001035, 0.2457, 0.9693, 0.001035, 0.2457, -0.9868, -0.1597, -0.02811, -0.9868, -0.1597, -0.02811, -0.9868, -0.1597, -0.02811, -0.9972, 0.06974, -0.02844, -0.9972, 0.06974, -0.02844, -0.9972, 0.06974, -0.02844, 0.986, -0.1626, -0.03639, 0.9865, -0.1608, -0.03008, 0.9866, -0.1606, -0.02963, 0.9914, -0.1256, 0.0376, 0.9914, -0.1256, 0.0376, 0.9914, -0.1256, 0.0376, 0.9726, 0.01011, 0.2324, 0.9726, 0.01011, 0.2324, 0.9726, 0.01011, 0.2324, -0.9813, -0.1669, -0.09628, -0.9813, -0.1669, -0.09628, -0.9813, -0.1669, -0.09628, -0.9911, -0.1298, 0.0299, -0.9911, -0.1298, 0.0299, -0.9911, -0.1298, 0.0299, -0.9848, -0.1651, -0.0533, -0.9848, -0.1651, -0.0533, -0.9848, -0.1651, -0.0533, 0.3039, -0.9526, -0.01531, 0.3039, -0.9526, -0.01531, 0.3039, -0.9526, -0.01531, -0.7459, -0.6316, -0.2112, -0.7459, -0.6316, -0.2112, -0.7459, -0.6316, -0.2112, -0.9968, 0.07699, 0.0218, -0.9968, 0.07699, 0.0218, -0.9968, 0.07699, 0.0218, -0.9925, 0.06332, -0.1043, -0.9925, 0.06332, -0.1043, -0.9925, 0.06332, -0.1043, -0.04423, 0.2409, 0.9695, -0.04423, 0.2409, 0.9695, -0.04423, 0.2409, 0.9695, -0.7635, -0.002402, 0.6458, -0.7635, -0.002402, 0.6458, -0.7635, -0.002402, 0.6458, 0.9859, -0.1629, -0.03727, 0.9865, -0.1608, -0.03008, 0.986, -0.1626, -0.03639, 0.9868, -0.06505, 0.148, 0.9868, -0.06505, 0.148, 0.9868, -0.06505, 0.148, 0.9915, -0.115, 0.05997, 0.9915, -0.115, 0.05997, 0.9915, -0.115, 0.05997, 0.2036, -0.9788, 0.02279, 0.2036, -0.9788, 0.02279, 0.2036, -0.9788, 0.02279, 0.5164, 0.8551, 0.04738, 0.5164, 0.8551, 0.04738, 0.5164, 0.8551, 0.04738, 0.5871, 0.003522, -0.8095, 0.5871, 0.003522, -0.8095, 0.5871, 0.003522, -0.8095, 0.9925, 0.07772, 0.09467, 0.9925, 0.07772, 0.09467, 0.9925, 0.07772, 0.09467, -0.8321, -0.1138, -0.5428, -0.8321, -0.1138, -0.5428, -0.8321, -0.1138, -0.5428, -0.9909, -0.1029, 0.08711, -0.9909, -0.1029, 0.08711, -0.9909, -0.1029, 0.08711, -0.2466, -0.9691, 0.006604, -0.2466, -0.9691, 0.006604, -0.2466, -0.9691, 0.006604, -0.7968, -0.375, -0.4739, -0.7968, -0.375, -0.4739, -0.7968, -0.375, -0.4739, -0.01902, -2.593e-05, 0.9998, -0.01901, -2.736e-05, 0.9998, -0.01898, -2.719e-05, 0.9998, -0.01898, -2.719e-05, 0.9998, -0.01913, -1.68e-05, 0.9998, -0.01916, -1.697e-05, 0.9998, -0.01919, -2.273e-05, 0.9998, -0.01899, -3.501e-05, 0.9998, -0.01899, -3.501e-05, 0.9998, -0.01899, -3.501e-05, 0.9998, -0.01916, -1.248e-05, 0.9998, -0.01929, -7.558e-06, 0.9998, -0.0193, -6.581e-06, 0.9998, -0.0193, -6.581e-06, 0.9998, -0.0193, -6.581e-06, 0.9998, -0.0193, -6.581e-06, 0.9998, -0.01919, -2.273e-05, 0.9998, -0.01916, -1.697e-05, 0.9998, -0.01913, -1.68e-05, 0.9998, 0.01989, -7.786e-05, 0.9998, 0.02008, -9.275e-05, 0.9998, 0.02008, -9.275e-05, 0.9998, 0.02008, -9.275e-05, 0.9998, 0.02008, -9.275e-05, 0.9998, 0.01798, 6.684e-05, 0.9998, 0.01798, 6.618e-05, 0.9998, 0.01801, 6.436e-05, 0.9998, 0.01611, 0.0002105, 0.9999, 0.0159, 0.0002254, 0.9999, 0.01589, 0.0002253, 0.9999, 0.01589, 0.0002253, 0.9999, 0.01589, 0.0002253, 0.9999, 0.01589, 0.0002253, 0.9999, 0.01589, 0.0002253, 0.9999, 0.01589, 0.0002253, 0.9999, 0.01798, 6.684e-05, 0.9998, 0.018, 7.014e-05, 0.9998, -0.9913, 0.07736, 0.106, -0.9913, 0.07736, 0.106, -0.9913, 0.07736, 0.106, 0.8463, -0.5315, -0.03641, 0.8463, -0.5315, -0.03641, 0.8463, -0.5315, -0.03641, 0.8383, -0.1193, -0.532, 0.8383, -0.1193, -0.532, 0.8383, -0.1193, -0.532, 0.7134, -0.6854, -0.1461, 0.7134, -0.6854, -0.1461, 0.7134, -0.6854, -0.1461, 0.7529, -0.05078, -0.6562, 0.7529, -0.05078, -0.6562, 0.7529, -0.05078, -0.6562, 0.9624, 0.2344, 0.1369, 0.9624, 0.2344, 0.1369, 0.9624, 0.2344, 0.1369, 0.9867, 0.05405, 0.1531, 0.9867, 0.05405, 0.1531, 0.9867, 0.05405, 0.1531, 0.9845, 0.1623, 0.06714, 0.9845, 0.1623, 0.06714, 0.9845, 0.1623, 0.06714, 0.9637, 0.2582, 0.06816, 0.9637, 0.2582, 0.06816, 0.9637, 0.2582, 0.06816, 0.9883, 0.136, 0.0697, 0.9883, 0.136, 0.0697, 0.9883, 0.136, 0.0697, 0.9924, 0.0633, -0.1055, 0.9924, 0.0633, -0.1055, 0.9924, 0.0633, -0.1055, 0.9971, 0.07357, 0.01777, 0.9971, 0.07357, 0.01777, 0.9971, 0.07357, 0.01777, 0.9971, 0.07446, -0.01411, 0.9971, 0.07446, -0.01411, 0.9971, 0.07446, -0.01411, 0.5257, 0.0308, -0.8501, 0.5257, 0.0308, -0.8501, 0.5257, 0.0308, -0.8501, 0.01126, 0.1458, -0.9892, 0.01126, 0.1458, -0.9892, 0.01126, 0.1458, -0.9892, -0.01916, 0.146, -0.9891, -0.01916, 0.146, -0.9891, -0.01916, 0.146, -0.9891, 0.2956, 0.0903, -0.951, 0.2956, 0.0903, -0.951, 0.2956, 0.0903, -0.951, -0.7535, -0.0513, -0.6554, -0.7535, -0.0513, -0.6554, -0.7535, -0.0513, -0.6554, -0.557, -0.525, -0.6435, -0.557, -0.525, -0.6435, -0.557, -0.525, -0.6435, -0.8265, -0.1754, -0.5349, -0.8265, -0.1754, -0.5349, -0.8265, -0.1754, -0.5349, -0.8152, -0.3157, -0.4855, -0.8152, -0.3157, -0.4855, -0.8152, -0.3157, -0.4855, -0.9475, -0.1561, -0.2789, -0.9475, -0.1561, -0.2789, -0.9475, -0.1561, -0.2789, -0.9339, -0.2926, 0.2056, -0.9339, -0.2926, 0.2056, -0.9339, -0.2926, 0.2056, 0.1688, -0.8681, -0.4669, 0.1688, -0.8681, -0.4669, 0.1688, -0.8681, -0.4669, -0.7132, -0.6987, 0.05699, -0.7132, -0.6987, 0.05699, -0.7132, -0.6987, 0.05699, -0.3045, -0.9524, -0.01629, -0.3045, -0.9524, -0.01629, -0.3045, -0.9524, -0.01629, 0.02191, 0.6211, 0.7834, 0.02191, 0.6211, 0.7834, 0.02191, 0.6211, 0.7834, -0.005418, 0.6158, 0.7879, -0.005418, 0.6158, 0.7879, -0.005418, 0.6158, 0.7879, 0.3661, 0.0004084, 0.9306, 0.3661, 0.0004084, 0.9306, 0.3661, 0.0004084, 0.9306, 0.3364, 9.81e-06, 0.9417, 0.3364, 9.81e-06, 0.9417, 0.3364, 9.81e-06, 0.9417, -0.9698, -7.32e-05, 0.2441, -0.9698, -7.32e-05, 0.2441, -0.9698, -7.32e-05, 0.2441, -0.9621, 0.0007109, 0.2727, -0.9621, 0.0007109, 0.2727, -0.9621, 0.0007109, 0.2727, -0.9882, 0.06145, 0.1401, -0.9882, 0.06145, 0.1401, -0.9882, 0.06145, 0.1401, -0.3607, -0.5384, -0.7616, -0.3607, -0.5384, -0.7616, -0.3607, -0.5384, -0.7616, 0.8293, -0.1715, -0.5318, 0.8293, -0.1715, -0.5318, 0.8293, -0.1715, -0.5318, 0.6775, -0.001847, 0.7355, 0.6775, -0.001847, 0.7355, 0.6775, -0.001847, 0.7355, 0.4961, 0.8672, -0.04252, 0.4961, 0.8672, -0.04252, 0.4961, 0.8672, -0.04252, 0.0755, 0.7226, 0.6872, 0.0755, 0.7226, 0.6872, 0.0755, 0.7226, 0.6872, 0.9049, 0.3841, 0.1833, 0.9049, 0.3841, 0.1833, 0.9049, 0.3841, 0.1833, 0.0127, 0.9807, -0.1953, 0.0127, 0.9807, -0.1953, 0.0127, 0.9807, -0.1953, 0.8519, 0.07132, -0.5188, 0.8519, 0.07132, -0.5188, 0.8519, 0.07132, -0.5188, 0.0352, 0.5916, -0.8054, 0.0352, 0.5916, -0.8054, 0.0352, 0.5916, -0.8054, -0.5389, 0.6432, -0.544, -0.5389, 0.6432, -0.544, -0.5389, 0.6432, -0.544, 0.07798, -0.003621, -0.9969, 0.07798, -0.003621, -0.9969, 0.07798, -0.003621, -0.9969, -0.1989, 0.1133, -0.9734, -0.1989, 0.1133, -0.9734, -0.1989, 0.1133, -0.9734, -0.7932, -0.6059, -0.06112, -0.7932, -0.6059, -0.06112, -0.7932, -0.6059, -0.06112, 0.2836, -0.9589, -0.00944, 0.2836, -0.9589, -0.00944, 0.2836, -0.9589, -0.00944, -0.1784, -0.8657, -0.4677, -0.1784, -0.8657, -0.4677, -0.1784, -0.8657, -0.4677, -0.9879, 0.1532, -0.0255, -0.9879, 0.1532, -0.0255, -0.9879, 0.1532, -0.0255, -0.2067, -0.001496, 0.9784, -0.2067, -0.001496, 0.9784, -0.2067, -0.001496, 0.9784, -0.5013, 0.0005151, 0.8653, -0.5013, 0.0005151, 0.8653, -0.5013, 0.0005151, 0.8653, 0.04677, -0.445, 0.8943, 0.04677, -0.445, 0.8943, 0.04677, -0.445, 0.8943, -0.01534, -0.9972, 0.07298, -0.01534, -0.9972, 0.07298, -0.01534, -0.9972, 0.07298, -0.01615, 0.9807, -0.195, -0.01603, 0.9807, -0.1949, -0.01614, 0.9807, -0.195, -0.1046, 0.7773, 0.6203, -0.1046, 0.7773, 0.6203, -0.1046, 0.7773, 0.6203, -0.0166, 0.9991, -0.03999, -0.0168, 0.999, -0.04079, -0.01627, 0.9991, -0.03901, 0.8129, -0.4637, -0.3523, 0.8129, -0.4637, -0.3523, 0.8129, -0.4637, -0.3523, 0.735, -0.6487, -0.1975, 0.735, -0.6487, -0.1975, 0.735, -0.6487, -0.1975, 0.3555, -0.8898, -0.286, 0.3555, -0.8898, -0.286, 0.3555, -0.8898, -0.286, 0.7797, -0.4932, 0.3857, 0.7797, -0.4932, 0.3857, 0.7797, -0.4932, 0.3857, 0.2645, -0.962, 0.06758, 0.2645, -0.962, 0.06758, 0.2645, -0.962, 0.06758, 0.5422, -0.6641, 0.5148, 0.5422, -0.6641, 0.5148, 0.5422, -0.6641, 0.5148, 0.4707, -0.7117, 0.5214, 0.4707, -0.7117, 0.5214, 0.4707, -0.7117, 0.5214, 0.5844, -0.8074, -0.08178, 0.5844, -0.8074, -0.08178, 0.5844, -0.8074, -0.08178, 0.8267, -0.5489, 0.1236, 0.8267, -0.5489, 0.1236, 0.8267, -0.5489, 0.1236, 0.8733, -0.428, 0.2327, 0.8733, -0.428, 0.2327, 0.8733, -0.428, 0.2327, 0.01348, 0.8213, 0.5703, 0.01348, 0.8213, 0.5703, 0.01348, 0.8213, 0.5703, 0.4815, -0.003978, -0.8764, 0.4815, -0.003978, -0.8764, 0.4815, -0.003978, -0.8764, 0.02628, 0.9763, -0.215, 0.02628, 0.9763, -0.215, 0.02628, 0.9763, -0.215, 0.03539, 0.9915, -0.125, 0.03539, 0.9915, -0.125, 0.03539, 0.9915, -0.125, -0.0253, 0.4682, -0.8832, -0.0253, 0.4682, -0.8832, -0.0253, 0.4682, -0.8832, 0.02952, 0.7954, -0.6054, 0.02952, 0.7954, -0.6054, 0.02952, 0.7954, -0.6054, 0.009522, 0.4475, -0.8942, 0.009522, 0.4475, -0.8942, 0.009522, 0.4475, -0.8942, 0.02941, 0.3275, -0.9444, 0.02941, 0.3275, -0.9444, 0.02941, 0.3275, -0.9444, 0.06309, 0.1355, -0.9888, 0.06309, 0.1355, -0.9888, 0.06309, 0.1355, -0.9888, -0.5124, 0.03618, -0.858, -0.5124, 0.03618, -0.858, -0.5124, 0.03618, -0.858, -0.8257, 0.07096, -0.5596, -0.8257, 0.07096, -0.5596, -0.8257, 0.07096, -0.5596, 0.6711, 0.4904, -0.556, 0.6711, 0.4904, -0.556, 0.6711, 0.4904, -0.556, -0.5831, 0.004629, -0.8124, -0.5831, 0.004629, -0.8124, -0.5831, 0.004629, -0.8124, -0.01627, 0.9806, -0.1951, -0.01615, 0.9807, -0.195, -0.01614, 0.9807, -0.195, -0.157, 0.7988, 0.5808, -0.157, 0.7988, 0.5808, -0.157, 0.7988, 0.5808, 0.9737, -0.1666, -0.1554, 0.9737, -0.1666, -0.1554, 0.9737, -0.1666, -0.1554, 0.0758, -0.7657, 0.6387, 0.0758, -0.7657, 0.6387, 0.0758, -0.7657, 0.6387, -0.0243, 0.9997, 0.007811, -0.0243, 0.9997, 0.007811, -0.0243, 0.9997, 0.007811, 0.02655, 0.9991, 0.03339, 0.02655, 0.9991, 0.03339, 0.02655, 0.9991, 0.03339, 0.7637, 0.6337, -0.123, 0.7637, 0.6337, -0.123, 0.7637, 0.6337, -0.123, 0.5943, 0.7995, 0.08691, 0.5943, 0.7995, 0.08691, 0.5943, 0.7995, 0.08691, 0.2775, 0.7431, 0.6089, 0.2775, 0.7431, 0.6089, 0.2775, 0.7431, 0.6089, 0.3447, 0.7527, 0.5609, 0.3447, 0.7527, 0.5609, 0.3447, 0.7527, 0.5609, 0.7847, 0.4638, 0.4113, 0.7847, 0.4638, 0.4113, 0.7847, 0.4638, 0.4113, -0.03589, 0.6849, -0.7278, -0.03589, 0.6849, -0.7278, -0.03589, 0.6849, -0.7278, 0.9328, 0.2203, -0.2852, 0.9328, 0.2203, -0.2852, 0.9328, 0.2203, -0.2852, 0.624, 0.7288, -0.2817, 0.624, 0.7288, -0.2817, 0.624, 0.7288, -0.2817, -0.01161, 0.888, -0.4596, -0.01161, 0.888, -0.4596, -0.01161, 0.888, -0.4596, 0.01187, 0.8882, -0.4592, 0.01187, 0.8882, -0.4592, 0.01187, 0.8882, -0.4592, 0.1266, 0.0006941, -0.992, 0.1266, 0.0006941, -0.992, 0.1266, 0.0006941, -0.992, -0.4126, -0.008476, -0.9109, -0.4126, -0.008476, -0.9109, -0.4126, -0.008476, -0.9109, -0.7986, -0.5203, -0.3025, -0.7986, -0.5203, -0.3025, -0.7986, -0.5203, -0.3025, -0.5415, -0.8343, 0.1034, -0.5415, -0.8343, 0.1034, -0.5415, -0.8343, 0.1034, -0.3193, -0.9474, -0.02067, -0.3193, -0.9474, -0.02067, -0.3193, -0.9474, -0.02067, -0.7237, -0.6702, -0.1647, -0.7237, -0.6702, -0.1647, -0.7237, -0.6702, -0.1647, 0.024, -0.6083, 0.7933, 0.024, -0.6083, 0.7933, 0.024, -0.6083, 0.7933, -0.0315, -0.7761, 0.6299, -0.0315, -0.7761, 0.6299, -0.0315, -0.7761, 0.6299, 0.02051, -0.9974, 0.06904, 0.02051, -0.9974, 0.06904, 0.02051, -0.9974, 0.06904, -0.03105, -0.997, 0.07021, -0.03105, -0.997, 0.07021, -0.03105, -0.997, 0.07021, -0.9828, 0.1846, -0.007862, -0.9828, 0.1846, -0.007862, -0.9828, 0.1846, -0.007862, 0.2162, -0.5404, -0.8132, 0.2162, -0.5404, -0.8132, 0.2162, -0.5404, -0.8132, 0.2461, -0.2843, -0.9266, 0.2461, -0.2843, -0.9266, 0.2461, -0.2843, -0.9266, 0.5562, -0.5285, -0.6414, 0.5562, -0.5285, -0.6414, 0.5562, -0.5285, -0.6414, 0.7925, -0.3788, -0.4779, 0.7925, -0.3788, -0.4779, 0.7925, -0.3788, -0.4779, 0.8804, -0.3121, 0.3571, 0.8804, -0.3121, 0.3571, 0.8804, -0.3121, 0.3571, 0.3257, -0.4513, 0.8308, 0.3257, -0.4513, 0.8308, 0.3257, -0.4513, 0.8308, 0.101, -0.786, 0.6099, 0.101, -0.786, 0.6099, 0.101, -0.786, 0.6099, 0.5362, -0.1565, -0.8295, 0.5362, -0.1565, -0.8295, 0.5362, -0.1565, -0.8295, 0.5808, 0.6506, 0.4892, 0.5808, 0.6506, 0.4892, 0.5808, 0.6506, 0.4892, 0.4917, 0.199, 0.8477, 0.4917, 0.199, 0.8477, 0.4917, 0.199, 0.8477, 0.8283, 0.3808, 0.4109, 0.8283, 0.3808, 0.4109, 0.8283, 0.3808, 0.4109, 0.03573, 0.9264, -0.3749, 0.03573, 0.9264, -0.3749, 0.03573, 0.9264, -0.3749, 0.6567, 0.7496, -0.08315, 0.6567, 0.7496, -0.08315, 0.6567, 0.7496, -0.08315, 0.7204, 0.693, -0.02679, 0.7204, 0.693, -0.02679, 0.7204, 0.693, -0.02679, 0.5727, 0.2481, -0.7813, 0.5727, 0.2481, -0.7813, 0.5727, 0.2481, -0.7813, 0.9909, 0.1323, -0.02312, 0.9909, 0.1323, -0.02312, 0.9909, 0.1323, -0.02312, 0.9858, 0.1677, 0.01181, 0.9858, 0.1677, 0.01181, 0.9858, 0.1677, 0.01181, -0.01536, 0.7305, -0.6827, -0.01536, 0.7305, -0.6827, -0.01536, 0.7305, -0.6827, 0.01286, 0.7301, -0.6832, 0.01286, 0.7301, -0.6832, 0.01286, 0.7301, -0.6832, -0.01855, 0.4492, -0.8932, -0.01855, 0.4492, -0.8932, -0.01855, 0.4492, -0.8932, -0.6192, -0.7796, -0.094, -0.6192, -0.7796, -0.094, -0.6192, -0.7796, -0.094, -0.3204, -0.8866, -0.3337, -0.3204, -0.8866, -0.3337, -0.3204, -0.8866, -0.3337, -0.09895, -0.7156, 0.6915, -0.09895, -0.7156, 0.6915, -0.09895, -0.7156, 0.6915, -0.08408, -0.7129, 0.6963, -0.08408, -0.7129, 0.6963, -0.08408, -0.7129, 0.6963, -0.608, -0.6449, 0.463, -0.608, -0.6449, 0.463, -0.608, -0.6449, 0.463, -0.4238, -0.3438, 0.838, -0.4238, -0.3438, 0.838, -0.4238, -0.3438, 0.838, -0.6053, 0.7887, -0.1076, -0.6053, 0.7887, -0.1076, -0.6053, 0.7887, -0.1076, -0.01745, 0.9967, -0.07983, -0.01745, 0.9967, -0.07983, -0.01745, 0.9967, -0.07983, -0.0168, 0.999, -0.04079, -0.0166, 0.9991, -0.03999, -0.01935, 0.9986, -0.04866, -0.6343, 0.6409, -0.4323, -0.6343, 0.6409, -0.4323, -0.6343, 0.6409, -0.4323, 0.0382, -0.1636, -0.9858, 0.0382, -0.1636, -0.9858, 0.0382, -0.1636, -0.9858, 0.5388, 0.503, -0.6758, 0.5388, 0.503, -0.6758, 0.5388, 0.503, -0.6758, 0.8137, 0.1913, -0.5489, 0.8137, 0.1913, -0.5489, 0.8137, 0.1913, -0.5489, 0.6526, 0.6531, -0.384, 0.6526, 0.6531, -0.384, 0.6526, 0.6531, -0.384, 0.7178, 0.5854, -0.377, 0.7178, 0.5854, -0.377, 0.7178, 0.5854, -0.377, -0.2861, -0.7635, 0.5789, -0.2861, -0.7635, 0.5789, -0.2861, -0.7635, 0.5789, -0.0374, -0.6181, 0.7852, -0.0374, -0.6181, 0.7852, -0.0374, -0.6181, 0.7852, -0.7091, -0.3726, 0.5987, -0.7091, -0.3726, 0.5987, -0.7091, -0.3726, 0.5987, -0.8784, 0.3513, 0.3239, -0.8784, 0.3513, 0.3239, -0.8784, 0.3513, 0.3239, -0.8908, 0.3, 0.3413, -0.8908, 0.3, 0.3413, -0.8908, 0.3, 0.3413, -0.8682, 0.3724, 0.328, -0.8682, 0.3724, 0.328, -0.8682, 0.3724, 0.328, -0.6052, 0.7723, -0.1929, -0.6052, 0.7723, -0.1929, -0.6052, 0.7723, -0.1929, -0.9846, 0.1564, 0.07868, -0.9846, 0.1564, 0.07868, -0.9846, 0.1564, 0.07868, -0.9823, 0.1769, 0.06167, -0.9823, 0.1769, 0.06167, -0.9823, 0.1769, 0.06167, -0.9816, 0.1873, 0.03721, -0.9816, 0.1873, 0.03721, -0.9816, 0.1873, 0.03721, -0.446, 0.8323, -0.3291, -0.446, 0.8323, -0.3291, -0.446, 0.8323, -0.3291, -0.364, 0.7298, 0.5787, -0.364, 0.7298, 0.5787, -0.364, 0.7298, 0.5787, -0.5755, 0.3225, 0.7516, -0.5755, 0.3225, 0.7516, -0.5755, 0.3225, 0.7516, 0.4424, 0.3332, -0.8326, 0.4424, 0.3332, -0.8326, 0.4424, 0.3332, -0.8326, -0.7062, 0.3516, -0.6145, -0.7062, 0.3516, -0.6145, -0.7062, 0.3516, -0.6145, -0.6547, 0.3569, -0.6663, -0.6547, 0.3569, -0.6663, -0.6547, 0.3569, -0.6663, -0.8388, 0.2741, -0.4704, -0.8388, 0.2741, -0.4704, -0.8388, 0.2741, -0.4704, -0.3545, 0.9334, 0.05528, -0.3545, 0.9334, 0.05528, -0.3545, 0.9334, 0.05528, -0.5617, 0.8206, -0.1055, -0.5617, 0.8206, -0.1055, -0.5617, 0.8206, -0.1055, -0.8518, 0.5221, 0.04367, -0.8518, 0.5221, 0.04367, -0.8518, 0.5221, 0.04367, -0.7597, 0.6429, 0.09802, -0.7597, 0.6429, 0.09802, -0.7597, 0.6429, 0.09802, -0.03601, 0.9167, -0.3979, -0.03601, 0.9167, -0.3979, -0.03601, 0.9167, -0.3979, -0.5607, 0.6683, 0.4889, -0.5607, 0.6683, 0.4889, -0.5607, 0.6683, 0.4889, -0.414, 0.4809, 0.7729, -0.414, 0.4809, 0.7729, -0.414, 0.4809, 0.7729, -0.3903, -0.1689, -0.9051, -0.3903, -0.1689, -0.9051, -0.3903, -0.1689, -0.9051, -0.7527, -0.5067, 0.4205, -0.7527, -0.5067, 0.4205, -0.7527, -0.5067, 0.4205, -0.02975, 0.9952, -0.0931, -0.02975, 0.9952, -0.0931, -0.02975, 0.9952, -0.0931, -0.3465, -0.1935, -0.9179, -0.3465, -0.1935, -0.9179, -0.3465, -0.1935, -0.9179, -0.6021, 0.797, -0.04822, -0.6021, 0.797, -0.04822, -0.6021, 0.797, -0.04822, -1.0, 0.009893, 0.001197, -1.0, 0.009893, 0.001197, -1.0, 0.009893, 0.001197, -1.0, 0.009893, 0.001197, 0.002377, -0.9975, -0.07092, 0.002377, -0.9975, -0.07092, 0.002377, -0.9975, -0.07092, 0.002377, -0.9975, -0.07092, 0.002377, -0.9975, -0.07092, -0.004487, 0.9984, 0.0572, -0.004487, 0.9984, 0.0572, -0.004487, 0.9984, 0.0572, -0.004487, 0.9984, 0.0572, -0.004487, 0.9984, 0.0572, 0.0363, -0.9979, -0.05291, 0.0363, -0.9979, -0.05291, 0.0363, -0.9979, -0.05291, 0.0363, -0.9979, -0.05291, 0.0363, -0.9979, -0.05291, 0.01591, 0.0002232, 0.9999, 0.01591, 0.0002232, 0.9999, 0.0159, 0.0002254, 0.9999, 0.01989, -7.786e-05, 0.9998, 0.01801, 6.436e-05, 0.9998, -0.01919, -2.273e-05, 0.9998, -0.01949, -1.397e-05, 0.9998, -0.01949, -1.397e-05, 0.9998, -0.01924, -2.765e-05, 0.9998, -0.01916, -1.248e-05, 0.9998, -0.01932, 3.843e-06, 0.9998, -0.01902, -2.593e-05, 0.9998, -0.9982, -0.05127, 0.03203, -0.9982, -0.05127, 0.03203, -0.9982, -0.05127, 0.03203, -0.9982, -0.05127, 0.03203, -0.01924, -2.765e-05, 0.9998, -0.01899, -3.501e-05, 0.9998, -0.01899, -3.501e-05, 0.9998, -0.01899, -3.501e-05, 0.9998, -0.01919, -2.273e-05, 0.9998, -1.0, -0.0006137, -0.004462, -1.0, -0.0006137, -0.004462, -1.0, -0.0006137, -0.004462, 1.0, -0.009892, 0.001195, 1.0, -0.009892, 0.001195, 1.0, -0.009892, 0.001195, 1.0, -0.009892, 0.001195, -0.002365, 0.9975, -0.07092, -0.002365, 0.9975, -0.07092, -0.002365, 0.9975, -0.07092, -0.002365, 0.9975, -0.07092, -0.002365, 0.9975, -0.07092, -0.002365, 0.9975, -0.07092, 0.01798, 6.684e-05, 0.9998, 0.02006, -9.032e-05, 0.9998, 0.02006, -9.032e-05, 0.9998, 0.018, 7.014e-05, 0.9998, 0.018, 7.014e-05, 0.9998, 0.02013, -7.943e-05, 0.9998, 0.01611, 0.0002105, 0.9999, 0.004494, -0.9984, 0.05715, 0.004494, -0.9984, 0.05715, 0.004494, -0.9984, 0.05715, 0.004494, -0.9984, 0.05715, 0.004494, -0.9984, 0.05715, -0.03629, 0.9979, -0.05291, -0.03629, 0.9979, -0.05291, -0.03629, 0.9979, -0.05291, -0.03629, 0.9979, -0.05291, -0.03629, 0.9979, -0.05291, -0.01898, -2.719e-05, 0.9998, -0.01898, -2.719e-05, 0.9998, -0.01901, -2.736e-05, 0.9998, -0.01929, -7.558e-06, 0.9998, -0.01913, -1.68e-05, 0.9998, 0.9982, 0.05126, 0.03203, 0.9982, 0.05126, 0.03203, 0.9982, 0.05126, 0.03203, 0.9982, 0.05126, 0.03203, 0.01589, 0.0002253, 0.9999, 0.01589, 0.0002253, 0.9999, 0.01589, 0.0002253, 0.9999, 0.01589, 0.0002253, 0.9999, 0.01589, 0.0002253, 0.9999, 0.01589, 0.0002253, 0.9999, 0.0159, 0.0002254, 0.9999, 0.01591, 0.0002232, 0.9999, 0.01591, 0.0002232, 0.9999, 0.01801, 6.436e-05, 0.9998, 0.01798, 6.618e-05, 0.9998, 0.01798, 6.684e-05, 0.9998, 1.0, 0.000613, -0.004465, 1.0, 0.000613, -0.004465, 1.0, 0.000613, -0.004465])] * 3)])

# ---- objects
ob_cube = bpy.data.objects.new('Cube', me_cube_001)
ob_hand = bpy.data.objects.new('hand', me_hand)

# ---- transforms, parenting, visibility, modifiers, constraints
ob_cube.location = (-0.0006015, -0.0208, -0.0008761)
ob_cube.lineart.crease_threshold = 0.0
ob_hand.location = (0.0, 0.0, 0.0)
ob_hand.rotation_euler = (1.571, -0.0, 0.0)
ob_hand.lineart.crease_threshold = 0.0

# ---- collection membership
scene.collection.objects.link(ob_cube)
col_collection.objects.link(ob_hand)

# ---- scene / render settings (as saved in the file)
scene.frame_start = 1; scene.frame_end = 250; scene.frame_set(1)
scene.render.engine = 'BLENDER_EEVEE_NEXT'
scene.cycles.use_denoising = False
scene.cycles.samples = 128
scene.cycles.sampling_pattern = 'TABULATED_SOBOL'
scene.cycles.use_adaptive_sampling = False
scene.cycles.use_light_tree = False
scene.view_settings.view_transform = 'Filmic'
bpy.context.view_layer.update()

# ---- added for rendering (the .blend has no active camera and no usable light): camera, sun
cam_auto = bpy.data.cameras.new('AutoCamera')
cam_auto.lens = 50.0
cam_auto.sensor_width = 36.0
cam_auto.clip_end = 1000.0
ob_auto_camera = bpy.data.objects.new('AutoCamera', cam_auto)
scene.collection.objects.link(ob_auto_camera)
ob_auto_camera.location = (0.235657, -0.325962, 0.186751)
ob_auto_camera.rotation_euler = (1.09748, -7.21219e-08, 0.694738)
scene.camera = ob_auto_camera
light_auto_sun = bpy.data.lights.new('AutoSun', 'SUN')
light_auto_sun.energy = 3.0
light_auto_sun.angle = 0.0523599
ob_auto_sun = bpy.data.objects.new('AutoSun', light_auto_sun)
scene.collection.objects.link(ob_auto_sun)
ob_auto_sun.rotation_euler = (0.872665, 0.174533, 0.523599)
bpy.context.view_layer.update()
